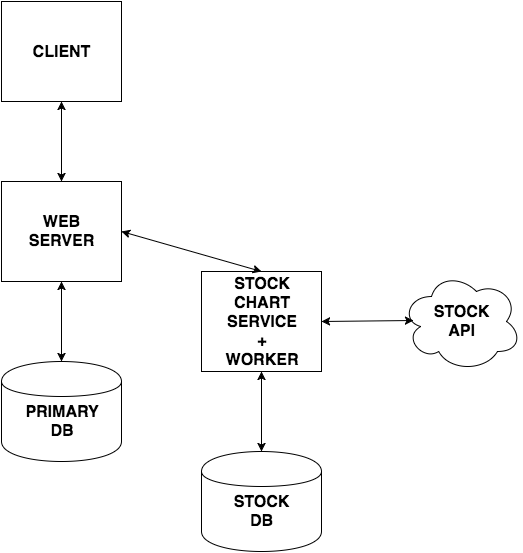

The diagram above was exported from draw.io. Its source (the exported page's mxGraphModel, read from the mxfile embedded in the PNG):
<mxGraphModel dx="1130" dy="703" grid="1" gridSize="10" guides="1" tooltips="1" connect="1" arrows="1" fold="1" page="1" pageScale="1" pageWidth="600" pageHeight="640" background="none" math="0" shadow="0">
  <root>
    <mxCell id="0" style=";html=1;" />
    <mxCell id="1" style=";html=1;" parent="0" />
    <mxCell id="8a9f3c33f88576a-96" value="&lt;font color=&quot;#000000&quot; style=&quot;font-size: 16px&quot;&gt;&lt;b&gt;CLIENT&lt;/b&gt;&lt;/font&gt;" style="whiteSpace=wrap;html=1;labelBackgroundColor=none;fontColor=#3333FF;direction=west;" vertex="1" parent="1">
      <mxGeometry x="40" y="40" width="120" height="100" as="geometry" />
    </mxCell>
    <mxCell id="8a9f3c33f88576a-99" value="&lt;div&gt;&lt;font color=&quot;#000000&quot;&gt;&lt;span style=&quot;font-size: 16px&quot;&gt;&lt;b&gt;WEB&lt;/b&gt;&lt;/span&gt;&lt;/font&gt;&lt;/div&gt;&lt;div&gt;&lt;font color=&quot;#000000&quot;&gt;&lt;span style=&quot;font-size: 16px&quot;&gt;&lt;b&gt;SERVER&lt;/b&gt;&lt;/span&gt;&lt;/font&gt;&lt;/div&gt;" style="whiteSpace=wrap;html=1;labelBackgroundColor=none;fontColor=#3333FF;" vertex="1" parent="1">
      <mxGeometry x="40" y="220" width="120" height="100" as="geometry" />
    </mxCell>
    <mxCell id="8a9f3c33f88576a-102" value="&lt;div&gt;&lt;font color=&quot;#000000&quot; style=&quot;font-size: 16px&quot;&gt;&lt;b&gt;&lt;br&gt;&lt;/b&gt;&lt;/font&gt;&lt;/div&gt;&lt;font color=&quot;#000000&quot; style=&quot;font-size: 16px&quot;&gt;&lt;b&gt;PRIMARY&lt;/b&gt;&lt;/font&gt;&lt;div&gt;&lt;font color=&quot;#000000&quot; style=&quot;font-size: 16px&quot;&gt;&lt;b&gt;DB&lt;/b&gt;&lt;/font&gt;&lt;/div&gt;" style="shape=cylinder;whiteSpace=wrap;html=1;labelBackgroundColor=none;fontColor=#3333FF;" vertex="1" parent="1">
      <mxGeometry x="40" y="400" width="120" height="100" as="geometry" />
    </mxCell>
    <mxCell id="8a9f3c33f88576a-103" value="" style="endArrow=classic;startArrow=classic;html=1;labelBackgroundColor=none;strokeColor=#000000;fontColor=#3333FF;entryX=0.5;entryY=0;exitX=0.5;exitY=0;" edge="1" parent="1" source="8a9f3c33f88576a-99" target="8a9f3c33f88576a-96">
      <mxGeometry width="50" height="50" relative="1" as="geometry">
        <mxPoint x="70" y="210" as="sourcePoint" />
        <mxPoint x="120" y="160" as="targetPoint" />
      </mxGeometry>
    </mxCell>
    <mxCell id="8a9f3c33f88576a-104" value="" style="endArrow=classic;startArrow=classic;html=1;labelBackgroundColor=none;strokeColor=#000000;fontColor=#3333FF;entryX=0.5;entryY=1;" edge="1" parent="1" source="8a9f3c33f88576a-102" target="8a9f3c33f88576a-99">
      <mxGeometry x="110" y="150" width="50" height="50" as="geometry">
        <mxPoint x="110" y="230" as="sourcePoint" />
        <mxPoint x="110" y="150" as="targetPoint" />
      </mxGeometry>
    </mxCell>
    <mxCell id="8a9f3c33f88576a-105" value="&lt;font color=&quot;#000000&quot; style=&quot;font-size: 16px&quot;&gt;&lt;b&gt;STOCK&lt;/b&gt;&lt;/font&gt;&lt;div&gt;&lt;font color=&quot;#000000&quot; style=&quot;font-size: 16px&quot;&gt;&lt;b&gt;CHART&lt;/b&gt;&lt;/font&gt;&lt;/div&gt;&lt;div&gt;&lt;font color=&quot;#000000&quot; style=&quot;font-size: 16px&quot;&gt;&lt;b&gt;SERVICE&lt;/b&gt;&lt;/font&gt;&lt;/div&gt;&lt;div&gt;&lt;font color=&quot;#000000&quot; style=&quot;font-size: 16px&quot;&gt;&lt;b&gt;+&lt;/b&gt;&lt;/font&gt;&lt;/div&gt;&lt;div&gt;&lt;font color=&quot;#000000&quot; style=&quot;font-size: 16px&quot;&gt;&lt;b&gt;WORKER&lt;/b&gt;&lt;/font&gt;&lt;/div&gt;" style="whiteSpace=wrap;html=1;labelBackgroundColor=none;fontColor=#3333FF;" vertex="1" parent="1">
      <mxGeometry x="240" y="310" width="120" height="100" as="geometry" />
    </mxCell>
    <mxCell id="8a9f3c33f88576a-106" value="&lt;div&gt;&lt;font color=&quot;#000000&quot; style=&quot;font-size: 16px&quot;&gt;&lt;b&gt;&lt;br&gt;&lt;/b&gt;&lt;/font&gt;&lt;/div&gt;&lt;div&gt;&lt;font color=&quot;#000000&quot; style=&quot;font-size: 16px&quot;&gt;&lt;b&gt;STOCK&lt;/b&gt;&lt;/font&gt;&lt;/div&gt;&lt;div&gt;&lt;font color=&quot;#000000&quot; style=&quot;font-size: 16px&quot;&gt;&lt;b&gt;DB&lt;/b&gt;&lt;/font&gt;&lt;/div&gt;" style="shape=cylinder;whiteSpace=wrap;html=1;labelBackgroundColor=none;fontColor=#3333FF;" vertex="1" parent="1">
      <mxGeometry x="240" y="490" width="120" height="100" as="geometry" />
    </mxCell>
    <mxCell id="8a9f3c33f88576a-107" value="" style="endArrow=classic;startArrow=classic;html=1;labelBackgroundColor=none;strokeColor=#000000;fontColor=#3333FF;entryX=0.5;entryY=1;exitX=0.5;exitY=0;" edge="1" parent="1" source="8a9f3c33f88576a-106" target="8a9f3c33f88576a-105">
      <mxGeometry x="80" y="160" width="50" height="50" as="geometry">
        <mxPoint x="70" y="410" as="sourcePoint" />
        <mxPoint x="70" y="330" as="targetPoint" />
      </mxGeometry>
    </mxCell>
    <mxCell id="8a9f3c33f88576a-108" value="" style="endArrow=classic;startArrow=classic;html=1;labelBackgroundColor=none;strokeColor=#000000;fontColor=#3333FF;entryX=1;entryY=0.5;exitX=0.5;exitY=0;" edge="1" parent="1" source="8a9f3c33f88576a-105" target="8a9f3c33f88576a-99">
      <mxGeometry x="120" y="160" width="50" height="50" as="geometry">
        <mxPoint x="110" y="410" as="sourcePoint" />
        <mxPoint x="110" y="330" as="targetPoint" />
      </mxGeometry>
    </mxCell>
    <mxCell id="8a9f3c33f88576a-109" value="&lt;font style=&quot;font-size: 16px&quot; color=&quot;#000000&quot;&gt;&lt;b&gt;STOCK&lt;/b&gt;&lt;/font&gt;&lt;div&gt;&lt;font color=&quot;#000000&quot; style=&quot;font-size: 16px&quot;&gt;&lt;b&gt;API&lt;/b&gt;&lt;/font&gt;&lt;/div&gt;" style="ellipse;shape=cloud;whiteSpace=wrap;html=1;labelBackgroundColor=none;fontColor=#3333FF;" vertex="1" parent="1">
      <mxGeometry x="440" y="310" width="120" height="100" as="geometry" />
    </mxCell>
    <mxCell id="8a9f3c33f88576a-110" value="" style="endArrow=classic;startArrow=classic;html=1;labelBackgroundColor=none;strokeColor=#000000;fontColor=#3333FF;entryX=1;entryY=0.5;exitX=0.097;exitY=0.494;exitPerimeter=0;" edge="1" parent="1" source="8a9f3c33f88576a-109" target="8a9f3c33f88576a-105">
      <mxGeometry x="130" y="170" width="50" height="50" as="geometry">
        <mxPoint x="310" y="320" as="sourcePoint" />
        <mxPoint x="170" y="280" as="targetPoint" />
      </mxGeometry>
    </mxCell>
  </root>
</mxGraphModel>